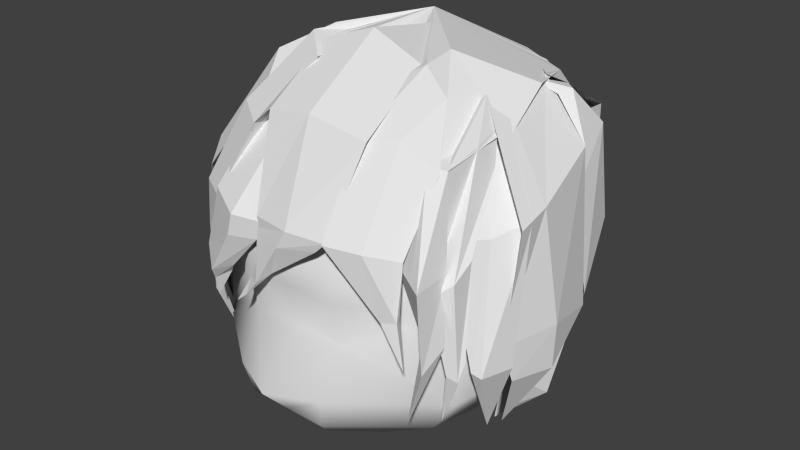 # Source: character_hair.blend  (saved by Blender 2.71.0; exported with 4.5.12 LTS)
import bpy
from mathutils import Matrix  # noqa: F401  (used for matrix-valued properties, if any)

bpy.ops.wm.read_factory_settings(use_empty=True)
scene = bpy.context.scene
scene.name = 'Scene'

# ---- collections
col_collection_1 = bpy.data.collections.new('Collection 1'); scene.collection.children.link(col_collection_1)

# ---- world
world_world = bpy.data.worlds.new('World'); scene.world = world_world
world_world.color = (0.05088, 0.05088, 0.05088)
world_world.use_sun_shadow = False
world_world.sun_shadow_jitter_overblur = 0.0
world_world.cycles.sampling_method = 'MANUAL'
world_world.cycles.sample_map_resolution = 256

# ---- meshes
me_plane_002 = bpy.data.meshes.new('Plane.002')
me_plane_002.from_pydata([(-0.4822, 0.1769, -0.06283), (-0.5253, -0.2094, -0.06283), (0.1693, 0.1659, -0.06283), (-0.3449, -0.2294, -0.06283), (-0.1934, 0.1071, 0.02732), (-0.4609, -0.3351, 0.02732), (-0.5942, -0.3516, -0.06283), (-0.4912, -0.363, -0.06283), (-0.5864, -0.4974, 0.02732), (-0.7035, -0.6006, 0.02732), (-0.4767, 0.2864, -0.06283), (0.2779, 0.2784, -0.06283), (-0.09356, 0.294, 0.01836), (-0.6391, 1.101, -0.4993), (0.3981, 1.084, -0.4993), (-0.1876, 1.179, -0.4852), (-0.6377, 1.56, -1.301), (0.3995, 1.542, -1.301), (-0.186, 1.718, -1.427), (-0.3124, 1.654, -2.563), (-0.05478, 1.572, -2.529), (-1.235, -0.2904, -0.1859), (-0.8681, -0.3629, -0.1222), (-1.076, -0.4534, -0.03693), (-1.198, -0.4574, -0.2081), (-0.9707, -0.4826, -0.2081), (-1.138, -0.5991, -0.1366), (-1.179, -0.8201, -0.2221), (-1.087, 0.1634, -0.165), (-0.4987, 0.04701, -0.06283), (-0.763, 0.03596, 0.03198), (-1.037, 0.3544, -0.165), (-0.4484, 0.238, -0.06283), (-0.7048, 0.2576, 0.03198), (-0.8821, 1.12, -0.8391), (-0.2939, 1.004, -0.7369), (-0.5254, 1.147, -0.7502), (-0.7821, 1.514, -1.326), (-0.194, 1.398, -1.224), (-0.4095, 1.603, -1.315), (-0.1343, 1.369, -2.534), (-1.495, -0.9297, -0.574), (-1.336, -0.935, -0.4643), (-1.466, -0.9701, -0.4615), (-1.344, -1.524, -0.67), (-0.3772, 1.309, -2.669), (-0.6422, 1.34, -2.669), (-1.535, -0.2813, -0.5514), (-1.154, -0.1056, -0.2637), (-1.386, -0.2012, -0.3724), (-1.506, 0.1553, -0.5542), (-1.032, 0.2564, -0.156), (-1.351, 0.2737, -0.3756), (-0.9305, 0.5759, -0.5698), (-1.28, 0.836, -0.8603), (-0.808, 0.938, -0.462), (-1.108, 1.015, -0.7085), (-0.6483, 1.103, -1.153), (-0.9969, 1.363, -1.444), (-0.5258, 1.465, -1.045), (-0.801, 1.588, -1.343), (-0.3443, 1.499, -2.294), (-1.562, -1.238, -0.9034), (-1.489, -0.9599, -0.6436), (-1.543, -1.307, -0.7819), (-1.434, -1.78, -0.8727), (-1.737, -0.5556, -1.072), (-1.495, -0.5405, -0.4921), (-1.665, -0.4654, -0.8464), (-1.775, 0.2702, -1.152), (-1.499, 0.3038, -0.5745), (-1.69, 0.4495, -0.9351), (-1.395, 1.045, -1.575), (-1.117, 1.083, -0.9985), (-1.278, 1.304, -1.399), (-1.087, 1.259, -1.968), (-0.7761, 1.284, -1.391), (-0.9215, 1.53, -1.828), (-0.5573, 1.328, -2.18), (-1.012, 1.372, -2.211), (-0.9021, 1.126, -1.763), (-1.158, 1.098, -2.366), (-1.364, 1.132, -1.813), (-1.25, 0.9155, -1.4), (-1.46, 0.8715, -2.003), (-1.775, 0.2725, -1.387), (-1.669, 0.142, -1.009), (-1.819, 0.09576, -1.614), (-1.739, -0.6205, -1.301), (-1.636, -0.6936, -0.9287), (-1.795, -0.7115, -1.536), (-1.593, -1.933, -1.302), (-1.666, -1.46, -1.224), (-1.607, -1.113, -1.081), (-1.67, -1.391, -1.348), (-1.505, -1.58, -1.949), (-1.438, -1.716, -1.379), (-1.482, -1.883, -1.416), (-1.024, -2.153, -1.65), (-1.754, -1.097, -2.493), (-1.779, -0.7477, -1.438), (-1.881, -0.901, -1.825), (-1.759, -0.149, -2.739), (-1.815, 0.0382, -1.597), (-1.876, -0.04385, -1.797), (-1.526, 0.05446, -2.991), (-1.7, 0.4737, -1.682), (-1.861, 0.4861, -2.127), (-1.328, 0.8172, -3.01), (-1.383, 1.128, -2.155), (-1.439, 1.141, -2.401), (-0.7061, 1.498, -2.355), (0.5003, 0.2391, -0.06495), (0.02061, 1.54, -2.279), (-0.4101, -2.087, -2.68), (-0.7441, -2.076, -2.567), (-0.6687, -2.231, -2.588), (-0.1739, -2.298, -2.247), (-0.526, -1.708, -3.343), (-1.229, -1.281, -3.12), (-0.9156, -1.37, -3.415), (-0.5057, -0.5569, -3.609), (-1.605, -0.7134, -3.186), (-1.226, -0.531, -3.49), (-0.4912, 0.1045, -3.744), (-1.111, 0.07739, -3.676), (-0.1674, 0.7281, -3.551), (-0.8595, 0.8601, -3.426), (-0.4456, 1.47, -2.864), (-1.15, -1.834, -2.498), (-1.336, -1.819, -2.167), (-1.318, -1.834, -2.253), (-0.855, -2.199, -2.234), (-1.081, -1.533, -3.191), (-1.503, -1.483, -2.234), (-1.51, -1.572, -2.658), (-1.587, -0.7138, -3.222), (-1.662, -0.6895, -2.297), (-1.701, -0.737, -2.524), (-1.371, -0.1975, -3.266), (-1.64, -0.2356, -2.261), (-1.045, 0.5248, -3.232), (-1.42, 0.5594, -2.459), (-1.417, 0.6258, -2.701), (-0.4239, 1.089, -3.067), (-0.9012, 1.159, -2.293), (-0.8291, 1.266, -2.523), (0.1719, 1.303, -2.7), (-0.3217, 1.377, -1.927), (-0.1863, 1.496, -2.125), (-0.6342, 1.175, -2.53), (0.2763, -1.886, -2.943), (-0.3998, -1.696, -3.354), (-0.1914, -2.184, -2.852), (0.2452, -2.212, -2.373), (0.3587, -1.02, -3.658), (-0.6542, -0.7173, -3.717), (-0.2681, -0.8708, -3.861), (0.2878, -0.123, -3.631), (-0.2923, 0.02634, -3.841), (0.4862, 0.5546, -3.569), (-0.4045, 0.5525, -3.594), (0.03396, 0.5932, -3.792), (0.7332, 1.161, -3.1), (-0.311, 1.388, -2.872), (0.2936, 1.243, -3.259), (0.9677, 1.278, -2.32), (1.051, 0.9394, -1.584), (0.1936, 1.569, -1.727), (0.4491, 1.613, -1.657), (0.5223, -2.168, -2.49), (0.3201, -1.98, -2.673), (0.2864, -2.137, -2.615), (0.3532, -2.175, -2.01), (0.8172, -2.069, -2.795), (0.2911, -1.696, -3.196), (0.6509, -1.811, -3.173), (0.9787, -0.7381, -3.227), (0.2172, -0.9981, -3.572), (0.5599, -0.9706, -3.639), (1.034, 0.08925, -3.383), (0.2757, -0.4879, -3.698), (0.6921, -0.2543, -3.831), (1.101, 0.8945, -3.231), (0.2587, 0.4837, -3.724), (0.6947, 0.704, -3.66), (0.5516, 1.201, -3.177), (0.5686, 1.22, -2.989), (0.8691, -2.123, -2.278), (0.6118, -2.014, -2.539), (0.7286, -2.286, -2.193), (1.006, -1.803, -2.311), (0.7162, -1.916, -2.794), (1.069, -2.03, -2.626), (1.245, -1.337, -2.4), (0.7231, -1.385, -3.305), (1.099, -1.131, -3.149), (1.42, -0.7098, -2.534), (0.7717, -0.433, -3.323), (1.226, -0.2237, -3.26), (1.284, 0.2438, -2.494), (0.7248, 0.6247, -3.38), (1.187, 0.7671, -3.118), (0.9694, 1.161, -2.809), (1.079, 1.171, -2.681), (0.7494, 1.275, -2.407), (1.0, 1.125, -2.565), (0.7399, -0.3297, -0.192), (0.9361, -0.2143, -0.192), (0.8812, -0.2913, -0.2298), (0.9902, -0.6874, -0.1676), (0.2975, 0.2995, 0.006586), (0.8969, 0.2514, -0.2986), (0.6224, 0.2904, -0.1006), (0.2873, 1.071, -0.5352), (0.9459, 0.8921, -0.7413), (0.61, 1.111, -0.6773), (0.2359, 1.422, -1.134), (0.6608, 1.319, -1.281), (0.4598, 1.568, -1.27), (0.9892, -0.5017, -0.4618), (1.2, -0.4859, -0.4613), (1.168, -0.6489, -0.1705), (1.081, -1.123, -0.09745), (0.7537, 0.1662, -0.4097), (1.128, 0.1359, -0.5857), (1.115, 0.08825, -0.1702), (0.5313, 0.8687, -0.8209), (0.9773, 0.9138, -0.8185), (0.8344, 0.9393, -0.7214), (1.016, 1.054, -1.832), (1.179, -0.8095, -0.5302), (1.278, -0.7104, -0.6729), (1.248, -0.883, -0.6082), (1.047, -1.417, -0.6828), (1.054, -0.06936, -0.4353), (1.228, 0.2039, -0.8081), (1.22, 0.06806, -0.555), (0.9643, 0.9117, -0.8293), (1.047, 0.7892, -1.432), (0.9849, 0.9929, -1.25), (0.578, 1.042, -1.535), (0.9501, 1.077, -1.622), (0.8116, 1.305, -1.655), (1.293, -0.8221, -0.7421), (1.443, -0.9032, -1.183), (1.354, -0.8949, -0.8201), (1.176, -1.68, -1.26), (1.036, 0.3326, -0.7353), (1.437, 0.4352, -1.401), (1.228, 0.2943, -1.104), (0.542, 0.9985, -1.169), (1.037, 1.001, -1.727), (0.8424, 0.9582, -1.54), (1.414, -1.081, -1.241), (1.231, -1.413, -2.151), (1.528, -1.125, -1.765), (1.189, -1.748, -1.504), (1.385, -0.6915, -1.101), (1.425, -0.816, -2.514), (1.545, -0.6612, -1.763), (1.448, 0.4015, -1.218), (1.303, 0.7223, -2.547), (1.427, 0.4712, -1.643), (0.8563, 1.237, -1.617), (0.849, 1.274, -2.595), (0.9971, 1.063, -1.819)], [(46, 45), (169, 168), (46, 19), (19, 112)], [(4, 5, 3, 2), (0, 1, 5, 4), (5, 1, 6, 8), (3, 5, 8, 7), (7, 8, 9), (8, 6, 9), (4, 2, 11, 12), (0, 4, 12, 10), (12, 11, 14, 15), (10, 12, 15, 13), (15, 14, 17, 18), (13, 15, 18, 16), (16, 18, 20, 19), (23, 21, 24, 26), (22, 23, 26, 25), (25, 26, 27), (26, 24, 27), (21, 23, 30, 28), (23, 22, 29, 30), (28, 30, 33, 31), (30, 29, 32, 33), (31, 33, 36, 34), (33, 32, 35, 36), (34, 36, 39, 37), (36, 35, 38, 39), (42, 43, 44), (43, 41, 44), (41, 43, 49, 47), (43, 42, 48, 49), (47, 49, 52, 50), (49, 48, 51, 52), (51, 48, 53, 55), (50, 52, 56, 54), (52, 51, 55, 56), (55, 53, 57, 59), (54, 56, 60, 58), (56, 55, 59, 60), (63, 64, 65), (64, 62, 65), (62, 64, 68, 66), (64, 63, 67, 68), (66, 68, 71, 69), (68, 67, 70, 71), (69, 71, 74, 72), (71, 70, 73, 74), (72, 74, 77, 75), (74, 73, 76, 77), (87, 85, 82, 84), (84, 82, 79, 81), (82, 83, 80, 79), (85, 86, 83, 82), (88, 89, 86, 85), (90, 88, 85, 87), (92, 93, 89, 88), (94, 92, 88, 90), (92, 94, 91), (93, 92, 91), (96, 97, 98), (97, 95, 98), (95, 97, 101, 99), (97, 96, 100, 101), (99, 101, 104, 102), (101, 100, 103, 104), (102, 104, 107, 105), (104, 103, 106, 107), (105, 107, 110, 108), (107, 106, 109, 110), (115, 116, 117), (116, 114, 117), (114, 116, 120, 118), (116, 115, 119, 120), (118, 120, 123, 121), (120, 119, 122, 123), (121, 123, 125, 124), (138, 137, 140, 102), (124, 125, 127, 126), (19, 128, 127, 108), (130, 131, 132), (131, 129, 132), (129, 131, 135, 133), (131, 130, 134, 135), (133, 135, 138, 136), (135, 134, 137, 138), (159, 124, 161, 162), (157, 156, 124, 159), (141, 143, 146, 144), (143, 142, 145, 146), (144, 146, 149, 147), (146, 145, 148, 149), (152, 153, 154), (153, 151, 154), (151, 153, 157, 155), (153, 152, 156, 157), (155, 157, 159, 158), (75, 79, 19), (158, 159, 162, 160), (37, 39, 19), (160, 162, 165, 163), (162, 161, 164, 165), (219, 218, 19), (217, 219, 19), (171, 172, 173), (172, 170, 173), (170, 172, 176, 174), (172, 171, 175, 176), (174, 176, 179, 177), (176, 175, 178, 179), (177, 179, 182, 180), (179, 178, 181, 182), (180, 182, 185, 183), (182, 181, 184, 185), (262, 265, 200, 202, 204), (185, 184, 186, 187), (188, 190, 193, 191), (190, 189, 192, 193), (191, 193, 196, 194), (193, 192, 195, 196), (194, 196, 199, 197), (196, 195, 198, 199), (197, 199, 202, 200), (199, 198, 201, 202), (202, 201, 203, 204), (204, 203, 205, 206), (208, 209, 210), (209, 207, 210), (207, 209, 213, 211), (209, 208, 212, 213), (211, 213, 216, 214), (213, 212, 215, 216), (214, 216, 219, 217), (216, 215, 218, 219), (221, 222, 223), (222, 220, 223), (220, 222, 226, 224), (222, 221, 225, 226), (224, 226, 229, 227), (226, 225, 228, 229), (232, 233, 234), (233, 231, 234), (231, 233, 237, 235), (233, 232, 236, 237), (235, 237, 240, 238), (237, 236, 239, 240), (238, 240, 243, 241), (240, 239, 242, 243), (245, 246, 247), (246, 244, 247), (244, 246, 250, 248), (246, 245, 249, 250), (248, 250, 253, 251), (250, 249, 252, 253), (255, 256, 257), (256, 254, 257), (254, 256, 260, 258), (256, 255, 259, 260), (258, 260, 263, 261), (260, 259, 262, 263), (261, 263, 266, 264), (263, 262, 265, 266), (18, 17, 19, 20), (58, 60, 19), (39, 38, 40, 19), (81, 79, 19), (58, 77, 19), (60, 59, 61, 19), (75, 77, 19), (77, 76, 78, 19), (126, 127, 128, 19), (79, 80, 150, 19), (163, 165, 19, 166), (166, 19, 169, 167), (164, 19, 165), (108, 110, 19), (110, 109, 111, 19), (19, 111, 113), (229, 228, 230, 169), (187, 186, 19), (55, 13, 16), (219, 169, 19), (262, 204, 206), (183, 201, 180), (183, 185, 163, 265, 203), (187, 265, 185), (265, 166, 252), (219, 218, 169), (79, 109, 106), (136, 138, 102, 139), (123, 122, 105, 125), (125, 105, 108, 127), (139, 102, 143, 141), (102, 140, 142, 143)])
_k = {(4, 5): 1.0, (5, 8): 1.0, (8, 9): 1.0, (4, 12): 1.0, (12, 15): 1.0, (15, 18): 1.0, (18, 20): 1.0}
me_plane_002.attributes.new('crease_edge', 'FLOAT', 'EDGE').data.foreach_set('value', [_k.get((min(e.vertices), max(e.vertices)), 0.0) for e in me_plane_002.edges])
me_plane_002.use_remesh_preserve_volume = False
me_plane_002.use_remesh_preserve_attributes = False
me_plane_002.use_mirror_vertex_groups = False
me_plane_002.update()
me_plane = bpy.data.meshes.new('Plane')
me_plane.from_pydata([(0.9545, -1.406, 0.053), (1.002, 1.813, 0.053), (0.8313, -2.686, 0.053), (0.4283, -3.89, 0.05301), (0.139, -4.552, 0.05301), (-0.01925, -4.756, 0.05301), (1.0, 2.684, 0.053), (0.9042, 4.136, 0.053), (0.4269, 5.646, 0.053), (-0.001664, 5.646, 0.4639), (2.98e-08, 4.136, 0.7263), (2.98e-08, 2.684, 0.8543), (-0.006439, -4.552, 0.4639), (2.98e-08, 1.813, 0.8543), (8.941e-08, -1.499, 1.147), (8.941e-08, -2.631, 0.9374), (-0.00114, -3.782, 0.7254), (0.2803, 4.136, 0.7263), (0.1393, 5.646, 0.4639), (0.31, 2.684, 0.8543), (0.04262, -4.552, 0.4639), (0.3106, 1.813, 0.8543), (0.31, -1.499, 0.9792), (0.2589, -2.631, 0.9374), (0.1364, -3.782, 0.7254), (0.8092, 4.136, 0.4639), (0.3832, 5.47, 0.4639), (0.895, 2.684, 0.4639), (0.1355, -4.552, 0.4639), (0.8968, 1.813, 0.4639), (0.895, -1.406, 0.4639), (0.7468, -2.686, 0.4639), (0.3922, -3.89, 0.4639), (-0.01931, -4.725, 0.05301), (0.9785, 0.2031, 0.053), (2.98e-08, 0.2031, 0.7945), (0.3103, 0.2031, 0.7945), (0.8959, 0.2031, 0.4639), (0.2767, 5.984, 0.053), (-0.001664, 5.984, 0.053), (0.08084, 5.984, 0.053), (0.2413, 5.984, 0.053), (0.8504, 3.767, -0.6276), (0.9328, 2.519, -0.6276), (-0.03797, -3.876, -0.6276), (0.1756, -3.701, -0.6276), (0.4286, -3.132, -0.6276), (0.7813, -2.097, -0.6276), (0.3279, 4.383, -0.8347), (0.7489, 0.2031, -0.8347), (0.2125, 4.643, -0.8347), (-0.001278, 4.643, -0.8347), (0.06209, 4.643, -0.8347), (0.1853, 4.643, -0.8347), (0.726, -1.033, -0.8347), (0.7696, 1.439, -0.8347), (0.6271, -2.016, -0.8347), (0.3129, -2.941, -0.8347), (0.08881, -3.449, -0.8347), (-0.03301, -3.606, -0.8347), (0.7681, 2.109, -0.8347), (0.9346, 1.77, -0.6276), (0.6945, 3.224, -0.8347), (0.8906, -0.997, -0.6276), (0.2806, 5.356, -0.6276), (0.1427, 5.356, -0.6276), (-0.006612, 5.356, -0.6276), (0.3111, 5.356, -0.6276), (0.9139, 0.3865, -0.6276), (0.4402, 5.065, -0.6276), (0.2227, 3.042, -1.055), (0.5049, 0.2031, -1.055), (0.1443, 3.219, -1.055), (-0.0008679, 3.219, -1.055), (0.04217, 3.219, -1.055), (0.1259, 3.219, -1.055), (0.4883, -0.6364, -1.055), (0.5206, 1.043, -1.055), (0.4209, -1.304, -1.055), (0.2095, -1.932, -1.055), (0.05807, -2.277, -1.055), (-0.02486, -2.383, -1.055), (0.5208, 1.497, -1.055), (0.4716, 2.255, -1.055), (0.1366, 1.95, -1.234), (0.3081, 0.2031, -1.234), (0.08852, 2.058, -1.234), (-0.0007956, 2.058, -1.234), (0.02567, 2.058, -1.234), (0.07715, 2.058, -1.234), (0.298, -0.3134, -1.234), (0.318, 0.7196, -1.234), (0.2569, -0.724, -1.234), (0.1283, -1.11, -1.234), (0.03559, -1.323, -1.234), (-0.01547, -1.388, -1.234), (0.3184, 0.9993, -1.234), (0.289, 1.465, -1.234), (0.04174, 0.5654, -1.326), (0.06349, 0.3412, -1.326), (0.03561, 0.5793, -1.326), (0.02416, 0.5793, -1.326), (0.02755, 0.5793, -1.326), (0.03416, 0.5793, -1.326), (0.06223, 0.2749, -1.326), (0.06475, 0.4075, -1.326), (0.05705, 0.2222, -1.326), (0.04071, 0.1725, -1.326), (0.02886, 0.1453, -1.326), (0.0223, 0.1369, -1.326), (0.06482, 0.4434, -1.326), (0.06113, 0.5032, -1.326)], [], [(37, 29, 1, 34), (32, 31, 2, 3), (27, 25, 7, 6), (25, 26, 8, 7), (28, 32, 3, 4), (31, 30, 0, 2), (33, 28, 4, 5), (19, 21, 13, 11), (35, 13, 21, 36), (16, 15, 23, 24), (11, 10, 17, 19), (10, 9, 18, 17), (12, 16, 24, 20), (15, 14, 22, 23), (27, 29, 21, 19), (24, 23, 31, 32), (19, 17, 25, 27), (17, 18, 26, 25), (20, 24, 32, 28), (23, 22, 30, 31), (12, 20, 28, 33), (6, 1, 29, 27), (30, 37, 34, 0), (14, 35, 36, 22), (18, 40, 41, 26), (9, 39, 40, 18), (26, 41, 38, 8), (45, 46, 57, 58), (47, 63, 54, 56), (42, 69, 48, 62), (61, 43, 60, 55), (34, 1, 61, 68), (46, 47, 56, 57), (69, 67, 50, 48), (4, 3, 46, 45), (67, 64, 53, 50), (44, 45, 58, 59), (43, 42, 62, 60), (2, 0, 63, 47), (65, 66, 51, 52), (63, 68, 49, 54), (3, 2, 47, 46), (68, 61, 55, 49), (8, 38, 67, 69), (41, 40, 65, 64), (1, 6, 43, 61), (0, 34, 68, 63), (40, 39, 66, 65), (7, 8, 69, 42), (38, 41, 64, 67), (6, 7, 42, 43), (64, 65, 52, 53), (5, 4, 45, 44), (22, 36, 21, 29, 37, 30), (49, 55, 77, 71), (54, 49, 71, 76), (59, 58, 80, 81), (55, 60, 82, 77), (62, 48, 70, 83), (50, 53, 75, 72), (58, 57, 79, 80), (57, 56, 78, 79), (53, 52, 74, 75), (52, 51, 73, 74), (60, 62, 83, 82), (56, 54, 76, 78), (48, 50, 72, 70), (71, 77, 91, 85), (76, 71, 85, 90), (81, 80, 94, 95), (77, 82, 96, 91), (83, 70, 84, 97), (72, 75, 89, 86), (80, 79, 93, 94), (79, 78, 92, 93), (75, 74, 88, 89), (74, 73, 87, 88), (82, 83, 97, 96), (78, 76, 90, 92), (70, 72, 86, 84), (85, 91, 105, 99), (90, 85, 99, 104), (95, 94, 108, 109), (91, 96, 110, 105), (97, 84, 98, 111), (86, 89, 103, 100), (94, 93, 107, 108), (93, 92, 106, 107), (89, 88, 102, 103), (88, 87, 101, 102), (96, 97, 111, 110), (92, 90, 104, 106), (84, 86, 100, 98), (98, 100, 103, 102, 101, 109, 108, 107, 106, 104, 99, 105, 110, 111)])
me_plane.polygons.foreach_set('use_smooth', [True] * 94)
me_plane.use_remesh_preserve_volume = False
me_plane.use_remesh_preserve_attributes = False
me_plane.use_mirror_vertex_groups = False
me_plane.update()

# ---- objects
ob_plane = bpy.data.objects.new('Plane', me_plane_002)
ob_head = bpy.data.objects.new('head', me_plane)

# ---- transforms, parenting, visibility, modifiers, constraints
ob_plane.location = (-0.0842, -1.213, 4.527)
ob_plane.rotation_euler = (1.571, -0.0, 0.0)
ob_plane.scale = (0.8863, 0.8435, 0.7383)
ob_plane.lineart.crease_threshold = 0.0
ob_head.location = (-0.2916, -0.1064, 3.804)
ob_head.rotation_euler = (1.571, -0.0, 0.0)
ob_head.scale = (1.351, 0.2332, 1.148)
ob_head.lineart.crease_threshold = 0.0
_m = ob_head.modifiers.new('Mirror', 'MIRROR')
_m.merge_threshold = 0.1

# ---- collection membership
col_collection_1.objects.link(ob_plane)
col_collection_1.objects.link(ob_head)

# ---- scene / render settings (as saved in the file)
scene.frame_start = 1; scene.frame_end = 250; scene.frame_set(0)
scene.render.engine = 'BLENDER_EEVEE_NEXT'
scene.render.resolution_percentage = 50
scene.render.dither_intensity = 0.0
scene.cycles.use_denoising = False
scene.cycles.samples = 10
scene.cycles.sampling_pattern = 'TABULATED_SOBOL'
scene.cycles.light_sampling_threshold = 0.0
scene.cycles.use_adaptive_sampling = False
scene.cycles.use_light_tree = False
scene.cycles.blur_glossy = 0.0
scene.cycles.volume_bounces = 1
scene.cycles.pixel_filter_type = 'GAUSSIAN'
scene.cycles.sample_clamp_indirect = 0.0
scene.view_settings.view_transform = 'Standard'
bpy.context.view_layer.update()

# ---- added for rendering (the .blend has no active camera and no usable light): camera, sun
cam_auto = bpy.data.cameras.new('AutoCamera')
cam_auto.lens = 50.0
cam_auto.sensor_width = 36.0
cam_auto.clip_end = 1000.0
ob_auto_camera = bpy.data.objects.new('AutoCamera', cam_auto)
scene.collection.objects.link(ob_auto_camera)
ob_auto_camera.location = (4.83941, -5.97918, 8.34011)
ob_auto_camera.rotation_euler = (1.09748, -7.21219e-08, 0.694738)
scene.camera = ob_auto_camera
light_auto_sun = bpy.data.lights.new('AutoSun', 'SUN')
light_auto_sun.energy = 3.0
light_auto_sun.angle = 0.0523599
ob_auto_sun = bpy.data.objects.new('AutoSun', light_auto_sun)
scene.collection.objects.link(ob_auto_sun)
ob_auto_sun.rotation_euler = (0.872665, 0.174533, 0.523599)
bpy.context.view_layer.update()
